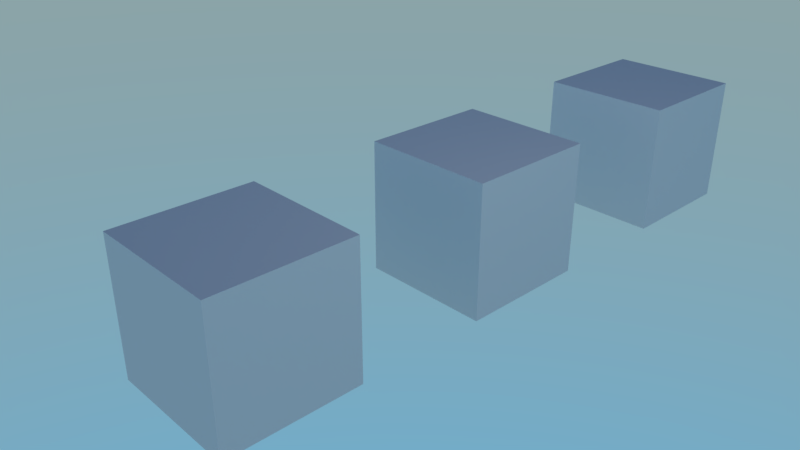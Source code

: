# Source: logic_event_object.blend  (saved by Blender 2.93.21; exported with 4.5.12 LTS)
import bpy
from mathutils import Matrix  # noqa: F401  (used for matrix-valued properties, if any)

bpy.ops.wm.read_factory_settings(use_empty=True)
scene = bpy.context.scene
scene.name = 'Scene'

# ---- collections
col_collection_1 = bpy.data.collections.new('Collection 1'); scene.collection.children.link(col_collection_1)

# ---- materials (node trees are filled in below, after node groups)
mat_material = bpy.data.materials.new('Material')
mat_material.alpha_threshold = 0.0
mat_material.use_transparent_shadow = False
mat_material.roughness = 0.5
mat_material.line_color = (0.0, 0.0, 0.0, 1.0)

# ---- material node trees
mat_material.use_nodes = True; mat_material.node_tree.nodes.clear()
_N = mat_material.node_tree.nodes; _L = mat_material.node_tree.links
n0 = _N.new('ShaderNodeBsdfDiffuse'); n0.name = 'Diffuse BSDF'; n0.location = (10, 300)
n1 = _N.new('ShaderNodeOutputMaterial'); n1.name = 'Material Output'; n1.location = (210, 300)
_L.new(n0.outputs[0], n1.inputs[0])
n1.is_active_output = True

# ---- world
world_world = bpy.data.worlds.new('World'); scene.world = world_world
world_world.use_nodes = True; world_world.node_tree.nodes.clear()
_N = world_world.node_tree.nodes; _L = world_world.node_tree.links
n0 = _N.new('ShaderNodeOutputWorld'); n0.name = 'World Output'; n0.location = (300, 300)
n1 = _N.new('ShaderNodeBackground'); n1.name = 'Background'; n1.location = (10, 300)
n1.inputs[1].default_value = 2.0
n2 = _N.new('ShaderNodeTexSky'); n2.name = 'Sky Texture'; n2.location = (-190, 280)
n2.sky_type = 'HOSEK_WILKIE'
_L.new(n1.outputs[0], n0.inputs[0])
_L.new(n2.outputs[0], n1.inputs[0])
n0.is_active_output = True
world_world.color = (0.05088, 0.05088, 0.05088)
world_world.use_sun_shadow = False
world_world.sun_shadow_jitter_overblur = 0.0
world_world.cycles.sampling_method = 'MANUAL'

# ---- cameras
cam_camera = bpy.data.cameras.new('Camera')
cam_camera.clip_end = 100.0
cam_camera.lens = 35.0
cam_camera.sensor_width = 32.0
cam_camera.sensor_height = 18.0
cam_camera.ortho_scale = 7.314
cam_camera.dof.focus_distance = 0.0
cam_camera.dof.aperture_fstop = 128.0

# ---- lights
light_lamp = bpy.data.lights.new('Lamp', 'POINT')
light_lamp.transmission_factor = 0.0
light_lamp.cutoff_distance = 30.0
light_lamp.energy = 100.0
light_lamp.shadow_buffer_clip_start = 1.001
light_lamp.shadow_soft_size = 0.1
light_lamp.shadow_maximum_resolution = 0.006
light_lamp.use_absolute_resolution = True

# ---- meshes
me_cube = bpy.data.meshes.new('Cube')
me_cube.from_pydata([(1.0, 1.0, -1.0), (1.0, -1.0, -1.0), (-1.0, -1.0, -1.0), (-1.0, 1.0, -1.0), (1.0, 1.0, 1.0), (1.0, -1.0, 1.0), (-1.0, -1.0, 1.0), (-1.0, 1.0, 1.0)], [], [(0, 1, 2, 3), (4, 7, 6, 5), (0, 4, 5, 1), (1, 5, 6, 2), (2, 6, 7, 3), (4, 0, 3, 7)])
me_cube.materials.append(mat_material)
me_cube.use_remesh_preserve_volume = False
me_cube.use_remesh_preserve_attributes = False
me_cube.use_mirror_vertex_groups = False
me_cube.update()

# ---- objects
ob_cube_002 = bpy.data.objects.new('Cube.002', me_cube)
ob_cube_001 = bpy.data.objects.new('Cube.001', me_cube)
ob_cube = bpy.data.objects.new('Cube', me_cube)
ob_lamp = bpy.data.objects.new('Lamp', light_lamp)
ob_camera = bpy.data.objects.new('Camera', cam_camera)

# ---- transforms, parenting, visibility, modifiers, constraints
ob_cube_002.location = (0.0, 6.0, 0.0)
ob_cube_002.lock_rotations_4d = False
ob_cube_002.empty_display_type = 'ARROWS'
ob_cube_002.lineart.crease_threshold = 0.0
ob_cube_001.location = (0.0, 2.0, 0.0)
ob_cube_001.lock_rotations_4d = False
ob_cube_001.empty_display_type = 'ARROWS'
ob_cube_001.lineart.crease_threshold = 0.0
ob_cube.location = (0.0, -2.0, 0.0)
ob_cube.lock_rotations_4d = False
ob_cube.empty_display_type = 'ARROWS'
ob_cube.lineart.crease_threshold = 0.0
ob_lamp.location = (4.076, 1.005, 5.904)
ob_lamp.rotation_euler = (0.6503, 0.05522, 1.866)
ob_lamp.lock_rotations_4d = False
ob_lamp.empty_display_type = 'ARROWS'
ob_lamp.color = (0.0, 0.0, 0.0, 0.0)
ob_lamp.lineart.crease_threshold = 0.0
ob_camera.location = (7.481, -6.508, 5.344)
ob_camera.rotation_euler = (1.109, 0.0, 0.8149)
ob_camera.lock_rotations_4d = False
ob_camera.empty_display_type = 'ARROWS'
ob_camera.color = (0.0, 0.0, 0.0, 0.0)
ob_camera.display_type = 'WIRE'
ob_camera.lineart.crease_threshold = 0.0

# ---- collection membership
col_collection_1.objects.link(ob_cube_002)
col_collection_1.objects.link(ob_cube_001)
col_collection_1.objects.link(ob_cube)
col_collection_1.objects.link(ob_lamp)
col_collection_1.objects.link(ob_camera)

# ---- scene / render settings (as saved in the file)
scene.camera = ob_camera
scene.frame_start = 1; scene.frame_end = 250; scene.frame_set(1)
scene.render.engine = 'BLENDER_EEVEE_NEXT'
scene.render.resolution_percentage = 50
scene.render.dither_intensity = 0.0
scene.render.motion_blur_shutter = 1.0
scene.cycles.use_denoising = False
scene.cycles.samples = 128
scene.cycles.sampling_pattern = 'TABULATED_SOBOL'
scene.cycles.use_adaptive_sampling = False
scene.cycles.use_light_tree = False
scene.cycles.blur_glossy = 0.0
scene.cycles.sample_clamp_indirect = 0.0
scene.view_settings.view_transform = 'Standard'
bpy.context.view_layer.update()
